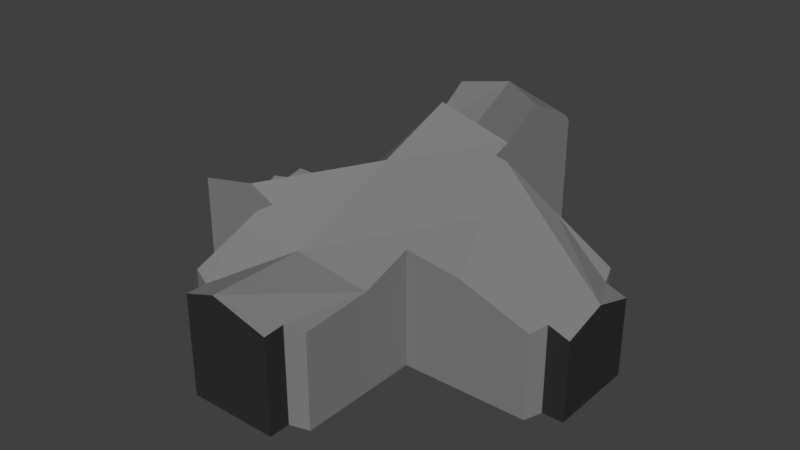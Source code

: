 # Source: wallCrossingCompletelyBroken.blend  (saved by Blender 2.79.0; exported with 4.5.12 LTS)
import bpy
from mathutils import Matrix  # noqa: F401  (used for matrix-valued properties, if any)

bpy.ops.wm.read_factory_settings(use_empty=True)
scene = bpy.context.scene
scene.name = 'Scene'

# ---- collections
col_collection_1 = bpy.data.collections.new('Collection 1'); scene.collection.children.link(col_collection_1)

# ---- materials (node trees are filled in below, after node groups)
mat_material_006 = bpy.data.materials.new('Material.006')
mat_material_006.alpha_threshold = 0.0
mat_material_006.use_transparent_shadow = False
mat_material_006.diffuse_color = (0.2203, 0.2203, 0.2203, 1.0)
mat_material_006.roughness = 0.5
mat_material_005 = bpy.data.materials.new('Material.005')
mat_material_005.alpha_threshold = 0.0
mat_material_005.use_transparent_shadow = False
mat_material_005.diffuse_color = (0.0291, 0.0291, 0.0291, 1.0)
mat_material_005.roughness = 0.5

# ---- material node trees

# ---- world
world_world = bpy.data.worlds.new('World'); scene.world = world_world
world_world.color = (0.05088, 0.05088, 0.05088)
world_world.use_sun_shadow = False
world_world.sun_shadow_jitter_overblur = 0.0
world_world.cycles.sampling_method = 'MANUAL'

# ---- meshes
me_cube_012 = bpy.data.meshes.new('Cube.012')
me_cube_012.from_pydata([(-2.927, 2.449, 0.3863), (-2.637, 5.352, 0.2662), (-2.794, 3.774, -0.7695), (-5.739, 0.01317, -3.383), (-2.942, 0.01317, -0.5767), (0.3609, 0.01317, -1.25), (-2.964, -3.446, -1.944), (-0.6547, 1.891, -5.25), (-0.6547, 1.891, -1.493), (3.107, 1.877, -5.25), (3.107, -1.88, -5.25), (3.283, 1.346, -5.25), (3.283, -1.349, -5.25), (3.907, 1.346, -5.25), (3.907, -1.349, -5.25), (-0.6547, 5.571, -5.25), (-0.6547, 5.571, -1.493), (-4.412, 1.891, -5.25), (-4.412, 5.571, -5.25), (-4.412, 5.571, -1.493), (-0.6547, -5.569, -5.25), (-0.6547, -1.889, -5.25), (-4.412, -1.889, -5.25), (-4.412, -5.569, -5.25), (-8.173, 1.346, -5.25), (-8.173, -1.349, -5.25), (-3.921, 5.726, -5.25), (-1.226, 5.726, -1.493), (-8.797, 1.346, -5.25), (-8.797, -1.349, -5.25), (-8.173, 1.891, -5.25), (-8.173, -1.889, -5.25), (-1.226, 5.726, -5.25), (-3.921, 5.726, -1.493), (-3.921, 6.351, -1.493), (-3.921, 6.351, -5.25), (-1.226, 6.351, -5.25), (-1.226, 6.351, -1.493), (-3.921, -5.73, -5.25), (-1.226, -5.73, -5.25), (-3.921, -6.354, -5.25), (-1.226, -6.354, -5.25), (-2.537, 6.351, -0.74), (-3.921, 6.351, -1.056), (-3.921, 5.726, -0.4129), (-4.412, 5.571, -0.3656), (-4.412, 5.352, -0.1394), (-4.412, 2.449, -1.942), (-4.412, 3.774, -1.221), (-4.412, 1.891, -2.157), (-5.164, 1.891, -2.974), (-4.412, 3.529, -1.493), (-8.173, 1.891, -2.974), (-8.173, 1.346, -3.096), (-8.797, 1.346, -3.217), (-8.797, 0.01317, -3.977), (-6.322, -1.889, -1.605), (-4.412, -3.446, -1.266), (-4.412, -3.16, -1.493), (-4.412, -1.889, -2.499), (-8.797, -1.349, -2.622), (-8.173, -1.889, -1.964), (-8.173, -1.349, -2.501), (-2.938, -6.354, -1.923), (-3.921, -6.354, -2.244), (-3.921, -5.73, -2.246), (-4.412, -5.569, -2.084), (-4.412, -4.035, -1.493), (-0.6547, 2.449, -0.2404), (-1.226, -6.354, -2.396), (-1.226, 6.351, -1.115), (-1.226, 5.726, -0.5044), (-0.6547, 5.352, -0.3016), (-0.6547, 5.571, -0.5164), (-0.6547, 3.774, 0.4766), (-0.6547, 1.891, -0.4337), (-0.2916, 1.89, -0.5081), (-0.6547, -1.889, -1.752), (1.021, -1.885, -2.0), (-0.6547, -3.446, -2.288), (-1.226, -5.73, -2.354), (-0.6547, -5.569, -2.429), (3.107, 1.877, -2.56), (1.339, 1.884, -1.493), (3.907, -1.349, -2.876), (3.907, 0.01317, -2.505), (3.283, -1.349, -2.655), (3.107, -1.88, -2.737), (3.283, 1.346, -2.692), (3.907, 1.346, -2.913)], [], [(2, 0, 68, 74), (1, 2, 74, 72), (3, 55, 60, 62, 61, 56), (0, 4, 5, 76, 75, 68), (6, 63, 69, 80, 81, 79), (3, 56, 59, 58, 57, 6, 4), (4, 6, 79, 77, 78, 5), (5, 85, 89, 88, 82, 83, 76), (21, 10, 87, 78, 77), (9, 7, 8, 83, 82), (21, 7, 9, 10), (10, 12, 86, 87), (8, 75, 76, 83), (12, 14, 84, 86), (9, 11, 12, 10), (14, 13, 89, 85, 84), (11, 13, 14, 12), (8, 16, 73, 72, 74, 68, 75), (17, 18, 15, 7), (22, 21, 20, 23), (19, 45, 44, 33), (7, 15, 16, 8), (20, 81, 80, 39), (21, 77, 79, 81, 20), (17, 7, 21, 22), (17, 22, 31, 25, 24, 30), (22, 59, 56, 61, 31), (25, 62, 60, 29), (29, 60, 55, 54, 28), (24, 25, 29, 28), (24, 53, 52, 30), (32, 36, 37, 27), (36, 35, 34, 37), (34, 43, 42, 70, 37), (27, 37, 70, 71), (33, 34, 35, 26), (26, 35, 36, 32), (39, 80, 69, 41), (41, 69, 63, 64, 40), (38, 39, 41, 40), (23, 20, 39, 38), (15, 18, 26, 32), (16, 15, 32, 27), (18, 19, 33, 26), (42, 1, 72, 73, 71, 70), (54, 53, 24, 28), (61, 62, 25, 31), (71, 73, 16, 27), (51, 48, 46, 45, 19), (46, 1, 42, 43, 44, 45), (65, 66, 23, 38), (88, 89, 13, 11), (44, 43, 34, 33), (85, 5, 78, 87, 86, 84), (49, 47, 51, 19, 18, 17), (64, 65, 38, 40), (82, 88, 11, 9), (67, 57, 58), (47, 0, 2, 48, 51), (63, 6, 57, 67, 66, 65, 64), (58, 59, 22, 23, 66, 67), (48, 2, 1, 46), (50, 3, 4, 0, 47, 49), (55, 3, 50, 52, 53, 54), (52, 50, 49, 17, 30)])
me_cube_012.polygons.foreach_set('material_index', [0, 0, 0, 0, 0, 0, 0, 0, 0, 0, 0, 0, 0, 1, 0, 1, 1, 0, 0, 0, 0, 0, 0, 0, 0, 0, 0, 1, 1, 1, 0, 1, 1, 1, 1, 1, 1, 1, 1, 1, 0, 0, 0, 0, 0, 1, 0, 0, 0, 0, 0, 1, 1, 0, 0, 1, 0, 0, 0, 0, 0, 0, 0, 0, 0])
me_cube_012.materials.append(mat_material_006)
me_cube_012.materials.append(mat_material_005)
me_cube_012.use_remesh_preserve_volume = False
me_cube_012.use_remesh_preserve_attributes = False
me_cube_012.use_mirror_vertex_groups = False
me_cube_012.update()

# ---- objects
ob_cornerwallleft_001 = bpy.data.objects.new('cornerWallLeft.001', me_cube_012)

# ---- transforms, parenting, visibility, modifiers, constraints
ob_cornerwallleft_001.location = (2.74, 0.0, 0.0)
ob_cornerwallleft_001.lineart.crease_threshold = 0.0

# ---- collection membership
col_collection_1.objects.link(ob_cornerwallleft_001)

# ---- scene / render settings (as saved in the file)
scene.frame_start = 1; scene.frame_end = 250; scene.frame_set(1)
scene.render.engine = 'BLENDER_EEVEE_NEXT'
scene.render.resolution_percentage = 50
scene.render.dither_intensity = 0.0
scene.cycles.use_denoising = False
scene.cycles.samples = 128
scene.cycles.sampling_pattern = 'TABULATED_SOBOL'
scene.cycles.use_adaptive_sampling = False
scene.cycles.use_light_tree = False
scene.cycles.blur_glossy = 0.0
scene.cycles.sample_clamp_indirect = 0.0
scene.view_settings.view_transform = 'Standard'
bpy.context.view_layer.update()

# ---- added for rendering (the .blend has no active camera and no usable light): camera, sun
cam_auto = bpy.data.cameras.new('AutoCamera')
cam_auto.lens = 50.0
cam_auto.sensor_width = 36.0
cam_auto.clip_end = 1000.0
ob_auto_camera = bpy.data.objects.new('AutoCamera', cam_auto)
scene.collection.objects.link(ob_auto_camera)
ob_auto_camera.location = (17.7427, -20.939, 11.5714)
ob_auto_camera.rotation_euler = (1.09748, -7.21219e-08, 0.694738)
scene.camera = ob_auto_camera
light_auto_sun = bpy.data.lights.new('AutoSun', 'SUN')
light_auto_sun.energy = 3.0
light_auto_sun.angle = 0.0523599
ob_auto_sun = bpy.data.objects.new('AutoSun', light_auto_sun)
scene.collection.objects.link(ob_auto_sun)
ob_auto_sun.rotation_euler = (0.872665, 0.174533, 0.523599)
bpy.context.view_layer.update()
